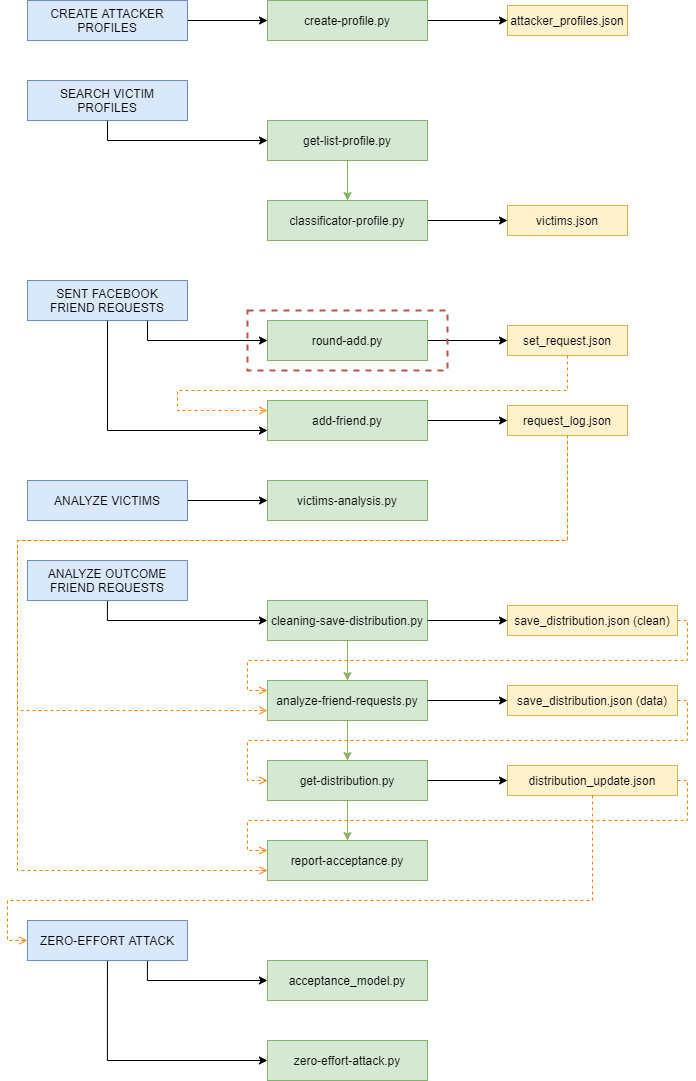

The diagram above was exported from draw.io. Its source (the exported page's mxGraphModel, read from the mxfile embedded in the PNG):
<mxGraphModel dx="1024" dy="592" grid="1" gridSize="10" guides="1" tooltips="1" connect="1" arrows="1" fold="1" page="1" pageScale="1" pageWidth="827" pageHeight="1169" math="0" shadow="0">
  <root>
    <mxCell id="75QD4qUgywFR6xAQUQNi-0" />
    <mxCell id="75QD4qUgywFR6xAQUQNi-1" parent="75QD4qUgywFR6xAQUQNi-0" />
    <mxCell id="75QD4qUgywFR6xAQUQNi-9" value="" style="edgeStyle=orthogonalEdgeStyle;rounded=0;orthogonalLoop=1;jettySize=auto;html=1;" parent="75QD4qUgywFR6xAQUQNi-1" source="75QD4qUgywFR6xAQUQNi-2" target="75QD4qUgywFR6xAQUQNi-8" edge="1">
      <mxGeometry relative="1" as="geometry" />
    </mxCell>
    <mxCell id="75QD4qUgywFR6xAQUQNi-2" value="create-profile.py" style="rounded=0;whiteSpace=wrap;html=1;fillColor=#d5e8d4;strokeColor=#82b366;" parent="75QD4qUgywFR6xAQUQNi-1" vertex="1">
      <mxGeometry x="280" y="40" width="160" height="40" as="geometry" />
    </mxCell>
    <mxCell id="75QD4qUgywFR6xAQUQNi-13" style="edgeStyle=orthogonalEdgeStyle;rounded=0;orthogonalLoop=1;jettySize=auto;html=1;exitX=1;exitY=0.5;exitDx=0;exitDy=0;entryX=0;entryY=0.5;entryDx=0;entryDy=0;" parent="75QD4qUgywFR6xAQUQNi-1" source="75QD4qUgywFR6xAQUQNi-4" target="75QD4qUgywFR6xAQUQNi-2" edge="1">
      <mxGeometry relative="1" as="geometry" />
    </mxCell>
    <mxCell id="75QD4qUgywFR6xAQUQNi-4" value="CREATE ATTACKER PROFILES" style="rounded=0;whiteSpace=wrap;html=1;fillColor=#dae8fc;strokeColor=#6c8ebf;" parent="75QD4qUgywFR6xAQUQNi-1" vertex="1">
      <mxGeometry x="40" y="40" width="160" height="40" as="geometry" />
    </mxCell>
    <mxCell id="75QD4qUgywFR6xAQUQNi-14" style="edgeStyle=orthogonalEdgeStyle;rounded=0;orthogonalLoop=1;jettySize=auto;html=1;exitX=0.5;exitY=1;exitDx=0;exitDy=0;entryX=0;entryY=0.5;entryDx=0;entryDy=0;" parent="75QD4qUgywFR6xAQUQNi-1" source="75QD4qUgywFR6xAQUQNi-5" target="75QD4qUgywFR6xAQUQNi-6" edge="1">
      <mxGeometry relative="1" as="geometry" />
    </mxCell>
    <mxCell id="75QD4qUgywFR6xAQUQNi-5" value="SEARCH VICTIM&lt;br&gt;PROFILES" style="rounded=0;whiteSpace=wrap;html=1;fillColor=#dae8fc;strokeColor=#6c8ebf;" parent="75QD4qUgywFR6xAQUQNi-1" vertex="1">
      <mxGeometry x="40" y="120" width="160" height="40" as="geometry" />
    </mxCell>
    <mxCell id="75QD4qUgywFR6xAQUQNi-15" style="edgeStyle=orthogonalEdgeStyle;rounded=0;orthogonalLoop=1;jettySize=auto;html=1;exitX=0.5;exitY=1;exitDx=0;exitDy=0;entryX=0.5;entryY=0;entryDx=0;entryDy=0;fillColor=#d5e8d4;strokeColor=#82b366;" parent="75QD4qUgywFR6xAQUQNi-1" source="75QD4qUgywFR6xAQUQNi-6" target="75QD4qUgywFR6xAQUQNi-7" edge="1">
      <mxGeometry relative="1" as="geometry" />
    </mxCell>
    <mxCell id="75QD4qUgywFR6xAQUQNi-6" value="get-list-profile.py" style="rounded=0;whiteSpace=wrap;html=1;fillColor=#d5e8d4;strokeColor=#82b366;" parent="75QD4qUgywFR6xAQUQNi-1" vertex="1">
      <mxGeometry x="280" y="160" width="160" height="40" as="geometry" />
    </mxCell>
    <mxCell id="75QD4qUgywFR6xAQUQNi-11" value="" style="edgeStyle=orthogonalEdgeStyle;rounded=0;orthogonalLoop=1;jettySize=auto;html=1;entryX=0;entryY=0.5;entryDx=0;entryDy=0;" parent="75QD4qUgywFR6xAQUQNi-1" source="75QD4qUgywFR6xAQUQNi-7" target="75QD4qUgywFR6xAQUQNi-12" edge="1">
      <mxGeometry relative="1" as="geometry">
        <mxPoint x="720" y="140" as="targetPoint" />
      </mxGeometry>
    </mxCell>
    <mxCell id="75QD4qUgywFR6xAQUQNi-7" value="classificator-profile.py" style="rounded=0;whiteSpace=wrap;html=1;fillColor=#d5e8d4;strokeColor=#82b366;" parent="75QD4qUgywFR6xAQUQNi-1" vertex="1">
      <mxGeometry x="280" y="240" width="160" height="40" as="geometry" />
    </mxCell>
    <mxCell id="75QD4qUgywFR6xAQUQNi-8" value="attacker_profiles.json" style="whiteSpace=wrap;html=1;rounded=0;fillColor=#fff2cc;strokeColor=#d6b656;" parent="75QD4qUgywFR6xAQUQNi-1" vertex="1">
      <mxGeometry x="520" y="45" width="120" height="30" as="geometry" />
    </mxCell>
    <mxCell id="75QD4qUgywFR6xAQUQNi-12" value="victims.json" style="whiteSpace=wrap;html=1;rounded=0;fillColor=#fff2cc;strokeColor=#d6b656;" parent="75QD4qUgywFR6xAQUQNi-1" vertex="1">
      <mxGeometry x="520" y="245" width="120" height="30" as="geometry" />
    </mxCell>
    <mxCell id="75QD4qUgywFR6xAQUQNi-22" style="edgeStyle=orthogonalEdgeStyle;rounded=0;orthogonalLoop=1;jettySize=auto;html=1;exitX=0.75;exitY=1;exitDx=0;exitDy=0;entryX=0;entryY=0.5;entryDx=0;entryDy=0;" parent="75QD4qUgywFR6xAQUQNi-1" source="75QD4qUgywFR6xAQUQNi-16" target="75QD4qUgywFR6xAQUQNi-17" edge="1">
      <mxGeometry relative="1" as="geometry" />
    </mxCell>
    <mxCell id="75QD4qUgywFR6xAQUQNi-27" style="edgeStyle=orthogonalEdgeStyle;rounded=0;orthogonalLoop=1;jettySize=auto;html=1;exitX=0.5;exitY=1;exitDx=0;exitDy=0;entryX=0;entryY=0.75;entryDx=0;entryDy=0;" parent="75QD4qUgywFR6xAQUQNi-1" source="75QD4qUgywFR6xAQUQNi-16" target="75QD4qUgywFR6xAQUQNi-25" edge="1">
      <mxGeometry relative="1" as="geometry" />
    </mxCell>
    <mxCell id="75QD4qUgywFR6xAQUQNi-16" value="SENT FACEBOOK&lt;br&gt;FRIEND REQUESTS" style="rounded=0;whiteSpace=wrap;html=1;fillColor=#dae8fc;strokeColor=#6c8ebf;" parent="75QD4qUgywFR6xAQUQNi-1" vertex="1">
      <mxGeometry x="40" y="320" width="160" height="40" as="geometry" />
    </mxCell>
    <mxCell id="75QD4qUgywFR6xAQUQNi-19" value="" style="edgeStyle=orthogonalEdgeStyle;rounded=0;orthogonalLoop=1;jettySize=auto;html=1;entryX=0;entryY=0.5;entryDx=0;entryDy=0;" parent="75QD4qUgywFR6xAQUQNi-1" source="75QD4qUgywFR6xAQUQNi-17" target="75QD4qUgywFR6xAQUQNi-20" edge="1">
      <mxGeometry relative="1" as="geometry">
        <mxPoint x="520" y="380" as="targetPoint" />
      </mxGeometry>
    </mxCell>
    <mxCell id="75QD4qUgywFR6xAQUQNi-17" value="round-add.py" style="rounded=0;whiteSpace=wrap;html=1;fillColor=#d5e8d4;strokeColor=#82b366;" parent="75QD4qUgywFR6xAQUQNi-1" vertex="1">
      <mxGeometry x="280" y="360" width="160" height="40" as="geometry" />
    </mxCell>
    <mxCell id="75QD4qUgywFR6xAQUQNi-60" style="edgeStyle=orthogonalEdgeStyle;rounded=0;orthogonalLoop=1;jettySize=auto;html=1;entryX=0;entryY=0.25;entryDx=0;entryDy=0;dashed=1;endArrow=open;endFill=0;strokeWidth=1;fillColor=#fff2cc;strokeColor=#FF8000;" parent="75QD4qUgywFR6xAQUQNi-1" source="75QD4qUgywFR6xAQUQNi-20" target="75QD4qUgywFR6xAQUQNi-25" edge="1">
      <mxGeometry relative="1" as="geometry">
        <Array as="points">
          <mxPoint x="580" y="430" />
          <mxPoint x="190" y="430" />
          <mxPoint x="190" y="450" />
        </Array>
      </mxGeometry>
    </mxCell>
    <mxCell id="75QD4qUgywFR6xAQUQNi-20" value="set_request.json" style="whiteSpace=wrap;html=1;rounded=0;fillColor=#fff2cc;strokeColor=#d6b656;" parent="75QD4qUgywFR6xAQUQNi-1" vertex="1">
      <mxGeometry x="520" y="365" width="120" height="30" as="geometry" />
    </mxCell>
    <mxCell id="75QD4qUgywFR6xAQUQNi-24" value="" style="edgeStyle=orthogonalEdgeStyle;rounded=0;orthogonalLoop=1;jettySize=auto;html=1;entryX=0;entryY=0.5;entryDx=0;entryDy=0;" parent="75QD4qUgywFR6xAQUQNi-1" source="75QD4qUgywFR6xAQUQNi-25" target="75QD4qUgywFR6xAQUQNi-26" edge="1">
      <mxGeometry relative="1" as="geometry">
        <mxPoint x="520" y="460" as="targetPoint" />
      </mxGeometry>
    </mxCell>
    <mxCell id="75QD4qUgywFR6xAQUQNi-25" value="add-friend.py" style="rounded=0;whiteSpace=wrap;html=1;fillColor=#d5e8d4;strokeColor=#82b366;" parent="75QD4qUgywFR6xAQUQNi-1" vertex="1">
      <mxGeometry x="280" y="440" width="160" height="40" as="geometry" />
    </mxCell>
    <mxCell id="75QD4qUgywFR6xAQUQNi-58" style="edgeStyle=orthogonalEdgeStyle;rounded=0;orthogonalLoop=1;jettySize=auto;html=1;exitX=0.5;exitY=1;exitDx=0;exitDy=0;entryX=0;entryY=0.75;entryDx=0;entryDy=0;endArrow=open;endFill=0;fillColor=#fff2cc;dashed=1;strokeColor=#FF8000;" parent="75QD4qUgywFR6xAQUQNi-1" source="75QD4qUgywFR6xAQUQNi-26" target="75QD4qUgywFR6xAQUQNi-35" edge="1">
      <mxGeometry relative="1" as="geometry">
        <Array as="points">
          <mxPoint x="580" y="580" />
          <mxPoint x="30" y="580" />
          <mxPoint x="30" y="750" />
        </Array>
      </mxGeometry>
    </mxCell>
    <mxCell id="75QD4qUgywFR6xAQUQNi-26" value="request_log.json" style="whiteSpace=wrap;html=1;rounded=0;fillColor=#fff2cc;strokeColor=#d6b656;" parent="75QD4qUgywFR6xAQUQNi-1" vertex="1">
      <mxGeometry x="520" y="445" width="120" height="30" as="geometry" />
    </mxCell>
    <mxCell id="75QD4qUgywFR6xAQUQNi-28" value="" style="rounded=0;whiteSpace=wrap;html=1;dashed=1;strokeWidth=2;strokeColor=#b85450;fillColor=none;" parent="75QD4qUgywFR6xAQUQNi-1" vertex="1">
      <mxGeometry x="260" y="350" width="200" height="60" as="geometry" />
    </mxCell>
    <mxCell id="75QD4qUgywFR6xAQUQNi-31" style="edgeStyle=orthogonalEdgeStyle;rounded=0;orthogonalLoop=1;jettySize=auto;html=1;exitX=1;exitY=0.5;exitDx=0;exitDy=0;entryX=0;entryY=0.5;entryDx=0;entryDy=0;" parent="75QD4qUgywFR6xAQUQNi-1" source="75QD4qUgywFR6xAQUQNi-29" target="75QD4qUgywFR6xAQUQNi-30" edge="1">
      <mxGeometry relative="1" as="geometry" />
    </mxCell>
    <mxCell id="75QD4qUgywFR6xAQUQNi-29" value="ANALYZE VICTIMS" style="rounded=0;whiteSpace=wrap;html=1;fillColor=#dae8fc;strokeColor=#6c8ebf;" parent="75QD4qUgywFR6xAQUQNi-1" vertex="1">
      <mxGeometry x="40" y="520" width="160" height="40" as="geometry" />
    </mxCell>
    <mxCell id="75QD4qUgywFR6xAQUQNi-30" value="victims-analysis.py" style="rounded=0;whiteSpace=wrap;html=1;fillColor=#d5e8d4;strokeColor=#82b366;" parent="75QD4qUgywFR6xAQUQNi-1" vertex="1">
      <mxGeometry x="280" y="520" width="160" height="40" as="geometry" />
    </mxCell>
    <mxCell id="75QD4qUgywFR6xAQUQNi-36" style="edgeStyle=orthogonalEdgeStyle;rounded=0;orthogonalLoop=1;jettySize=auto;html=1;exitX=0.5;exitY=1;exitDx=0;exitDy=0;entryX=0;entryY=0.5;entryDx=0;entryDy=0;" parent="75QD4qUgywFR6xAQUQNi-1" source="75QD4qUgywFR6xAQUQNi-32" target="75QD4qUgywFR6xAQUQNi-34" edge="1">
      <mxGeometry relative="1" as="geometry" />
    </mxCell>
    <mxCell id="75QD4qUgywFR6xAQUQNi-32" value="ANALYZE OUTCOME&lt;br&gt;FRIEND REQUESTS" style="rounded=0;whiteSpace=wrap;html=1;fillColor=#dae8fc;strokeColor=#6c8ebf;" parent="75QD4qUgywFR6xAQUQNi-1" vertex="1">
      <mxGeometry x="39.94" y="600" width="160" height="40" as="geometry" />
    </mxCell>
    <mxCell id="75QD4qUgywFR6xAQUQNi-33" style="edgeStyle=orthogonalEdgeStyle;rounded=0;orthogonalLoop=1;jettySize=auto;html=1;exitX=0.5;exitY=1;exitDx=0;exitDy=0;entryX=0.5;entryY=0;entryDx=0;entryDy=0;fillColor=#d5e8d4;strokeColor=#82b366;" parent="75QD4qUgywFR6xAQUQNi-1" source="75QD4qUgywFR6xAQUQNi-34" target="75QD4qUgywFR6xAQUQNi-35" edge="1">
      <mxGeometry relative="1" as="geometry" />
    </mxCell>
    <mxCell id="75QD4qUgywFR6xAQUQNi-34" value="cleaning-save-distribution.py" style="rounded=0;whiteSpace=wrap;html=1;fillColor=#d5e8d4;strokeColor=#82b366;" parent="75QD4qUgywFR6xAQUQNi-1" vertex="1">
      <mxGeometry x="279.94" y="640" width="160" height="40" as="geometry" />
    </mxCell>
    <mxCell id="75QD4qUgywFR6xAQUQNi-40" style="edgeStyle=orthogonalEdgeStyle;rounded=0;orthogonalLoop=1;jettySize=auto;html=1;exitX=0.5;exitY=1;exitDx=0;exitDy=0;entryX=0.5;entryY=0;entryDx=0;entryDy=0;fillColor=#d5e8d4;strokeColor=#82b366;" parent="75QD4qUgywFR6xAQUQNi-1" source="75QD4qUgywFR6xAQUQNi-35" target="75QD4qUgywFR6xAQUQNi-39" edge="1">
      <mxGeometry relative="1" as="geometry" />
    </mxCell>
    <mxCell id="75QD4qUgywFR6xAQUQNi-35" value="analyze-friend-requests.py" style="rounded=0;whiteSpace=wrap;html=1;fillColor=#d5e8d4;strokeColor=#82b366;" parent="75QD4qUgywFR6xAQUQNi-1" vertex="1">
      <mxGeometry x="279.94" y="720" width="160" height="40" as="geometry" />
    </mxCell>
    <mxCell id="75QD4qUgywFR6xAQUQNi-37" value="" style="edgeStyle=orthogonalEdgeStyle;rounded=0;orthogonalLoop=1;jettySize=auto;html=1;entryX=0;entryY=0.5;entryDx=0;entryDy=0;exitX=1;exitY=0.5;exitDx=0;exitDy=0;" parent="75QD4qUgywFR6xAQUQNi-1" source="75QD4qUgywFR6xAQUQNi-34" target="75QD4qUgywFR6xAQUQNi-38" edge="1">
      <mxGeometry relative="1" as="geometry">
        <mxPoint x="549.94" y="660" as="targetPoint" />
        <mxPoint x="469.94" y="660" as="sourcePoint" />
      </mxGeometry>
    </mxCell>
    <mxCell id="75QD4qUgywFR6xAQUQNi-45" style="edgeStyle=orthogonalEdgeStyle;rounded=0;orthogonalLoop=1;jettySize=auto;html=1;entryX=0;entryY=0.25;entryDx=0;entryDy=0;exitX=1;exitY=0.5;exitDx=0;exitDy=0;dashed=1;endArrow=open;endFill=0;strokeColor=#FF8000;" parent="75QD4qUgywFR6xAQUQNi-1" source="75QD4qUgywFR6xAQUQNi-38" target="75QD4qUgywFR6xAQUQNi-35" edge="1">
      <mxGeometry relative="1" as="geometry">
        <Array as="points">
          <mxPoint x="700" y="660" />
          <mxPoint x="700" y="700" />
          <mxPoint x="260" y="700" />
          <mxPoint x="260" y="730" />
        </Array>
      </mxGeometry>
    </mxCell>
    <mxCell id="75QD4qUgywFR6xAQUQNi-38" value="save_distribution.json (clean)" style="whiteSpace=wrap;html=1;rounded=0;fillColor=#fff2cc;strokeColor=#d6b656;" parent="75QD4qUgywFR6xAQUQNi-1" vertex="1">
      <mxGeometry x="520" y="645" width="170" height="30" as="geometry" />
    </mxCell>
    <mxCell id="75QD4qUgywFR6xAQUQNi-42" style="edgeStyle=orthogonalEdgeStyle;rounded=0;orthogonalLoop=1;jettySize=auto;html=1;exitX=0.5;exitY=1;exitDx=0;exitDy=0;entryX=0.5;entryY=0;entryDx=0;entryDy=0;fillColor=#d5e8d4;strokeColor=#82b366;" parent="75QD4qUgywFR6xAQUQNi-1" source="75QD4qUgywFR6xAQUQNi-39" target="75QD4qUgywFR6xAQUQNi-41" edge="1">
      <mxGeometry relative="1" as="geometry" />
    </mxCell>
    <mxCell id="75QD4qUgywFR6xAQUQNi-39" value="get-distribution.py" style="rounded=0;whiteSpace=wrap;html=1;fillColor=#d5e8d4;strokeColor=#82b366;" parent="75QD4qUgywFR6xAQUQNi-1" vertex="1">
      <mxGeometry x="279.94" y="800" width="160" height="40" as="geometry" />
    </mxCell>
    <mxCell id="75QD4qUgywFR6xAQUQNi-41" value="report-acceptance.py" style="rounded=0;whiteSpace=wrap;html=1;fillColor=#d5e8d4;strokeColor=#82b366;" parent="75QD4qUgywFR6xAQUQNi-1" vertex="1">
      <mxGeometry x="279.94" y="880" width="160" height="40" as="geometry" />
    </mxCell>
    <mxCell id="75QD4qUgywFR6xAQUQNi-43" value="" style="edgeStyle=orthogonalEdgeStyle;rounded=0;orthogonalLoop=1;jettySize=auto;html=1;entryX=0;entryY=0.5;entryDx=0;entryDy=0;exitX=1;exitY=0.5;exitDx=0;exitDy=0;" parent="75QD4qUgywFR6xAQUQNi-1" source="75QD4qUgywFR6xAQUQNi-35" target="75QD4qUgywFR6xAQUQNi-44" edge="1">
      <mxGeometry relative="1" as="geometry">
        <mxPoint x="549.94" y="740" as="targetPoint" />
        <mxPoint x="449.94" y="740" as="sourcePoint" />
      </mxGeometry>
    </mxCell>
    <mxCell id="75QD4qUgywFR6xAQUQNi-44" value="save_distribution.json (data)" style="whiteSpace=wrap;html=1;rounded=0;fillColor=#fff2cc;strokeColor=#d6b656;" parent="75QD4qUgywFR6xAQUQNi-1" vertex="1">
      <mxGeometry x="520" y="725" width="170" height="30" as="geometry" />
    </mxCell>
    <mxCell id="75QD4qUgywFR6xAQUQNi-46" style="edgeStyle=orthogonalEdgeStyle;rounded=0;orthogonalLoop=1;jettySize=auto;html=1;entryX=0;entryY=0.5;entryDx=0;entryDy=0;dashed=1;endArrow=open;endFill=0;exitX=1;exitY=0.5;exitDx=0;exitDy=0;strokeColor=#FF8000;" parent="75QD4qUgywFR6xAQUQNi-1" source="75QD4qUgywFR6xAQUQNi-44" edge="1">
      <mxGeometry relative="1" as="geometry">
        <mxPoint x="700" y="740" as="sourcePoint" />
        <mxPoint x="279.94" y="820" as="targetPoint" />
        <Array as="points">
          <mxPoint x="700" y="740" />
          <mxPoint x="700" y="780" />
          <mxPoint x="260" y="780" />
          <mxPoint x="260" y="820" />
        </Array>
      </mxGeometry>
    </mxCell>
    <mxCell id="75QD4qUgywFR6xAQUQNi-47" value="" style="edgeStyle=orthogonalEdgeStyle;rounded=0;orthogonalLoop=1;jettySize=auto;html=1;entryX=0;entryY=0.5;entryDx=0;entryDy=0;exitX=1;exitY=0.5;exitDx=0;exitDy=0;" parent="75QD4qUgywFR6xAQUQNi-1" target="75QD4qUgywFR6xAQUQNi-48" edge="1">
      <mxGeometry relative="1" as="geometry">
        <mxPoint x="549.94" y="820" as="targetPoint" />
        <mxPoint x="439.94" y="820" as="sourcePoint" />
      </mxGeometry>
    </mxCell>
    <mxCell id="75QD4qUgywFR6xAQUQNi-48" value="distribution_update.json" style="whiteSpace=wrap;html=1;rounded=0;fillColor=#fff2cc;strokeColor=#d6b656;" parent="75QD4qUgywFR6xAQUQNi-1" vertex="1">
      <mxGeometry x="520" y="805" width="170" height="30" as="geometry" />
    </mxCell>
    <mxCell id="75QD4qUgywFR6xAQUQNi-49" style="edgeStyle=orthogonalEdgeStyle;rounded=0;orthogonalLoop=1;jettySize=auto;html=1;entryX=0;entryY=0.25;entryDx=0;entryDy=0;dashed=1;endArrow=open;endFill=0;exitX=1;exitY=0.5;exitDx=0;exitDy=0;strokeColor=#FF8000;" parent="75QD4qUgywFR6xAQUQNi-1" source="75QD4qUgywFR6xAQUQNi-48" target="75QD4qUgywFR6xAQUQNi-41" edge="1">
      <mxGeometry relative="1" as="geometry">
        <mxPoint x="720" y="820" as="sourcePoint" />
        <mxPoint x="279.94" y="900" as="targetPoint" />
        <Array as="points">
          <mxPoint x="700" y="820" />
          <mxPoint x="700" y="860" />
          <mxPoint x="260" y="860" />
          <mxPoint x="260" y="890" />
        </Array>
      </mxGeometry>
    </mxCell>
    <mxCell id="75QD4qUgywFR6xAQUQNi-54" style="edgeStyle=orthogonalEdgeStyle;rounded=0;orthogonalLoop=1;jettySize=auto;html=1;exitX=0.75;exitY=1;exitDx=0;exitDy=0;entryX=0;entryY=0.5;entryDx=0;entryDy=0;endArrow=classic;endFill=1;" parent="75QD4qUgywFR6xAQUQNi-1" source="75QD4qUgywFR6xAQUQNi-50" target="75QD4qUgywFR6xAQUQNi-52" edge="1">
      <mxGeometry relative="1" as="geometry" />
    </mxCell>
    <mxCell id="75QD4qUgywFR6xAQUQNi-55" style="edgeStyle=orthogonalEdgeStyle;rounded=0;orthogonalLoop=1;jettySize=auto;html=1;exitX=0.5;exitY=1;exitDx=0;exitDy=0;entryX=0;entryY=0.5;entryDx=0;entryDy=0;endArrow=classic;endFill=1;" parent="75QD4qUgywFR6xAQUQNi-1" source="75QD4qUgywFR6xAQUQNi-50" target="75QD4qUgywFR6xAQUQNi-53" edge="1">
      <mxGeometry relative="1" as="geometry" />
    </mxCell>
    <mxCell id="75QD4qUgywFR6xAQUQNi-50" value="ZERO-EFFORT ATTACK" style="rounded=0;whiteSpace=wrap;html=1;fillColor=#dae8fc;strokeColor=#6c8ebf;" parent="75QD4qUgywFR6xAQUQNi-1" vertex="1">
      <mxGeometry x="39.94" y="960" width="160" height="40" as="geometry" />
    </mxCell>
    <mxCell id="75QD4qUgywFR6xAQUQNi-51" style="edgeStyle=orthogonalEdgeStyle;rounded=0;orthogonalLoop=1;jettySize=auto;html=1;entryX=0;entryY=0.5;entryDx=0;entryDy=0;dashed=1;endArrow=open;endFill=0;exitX=0.5;exitY=1;exitDx=0;exitDy=0;strokeColor=#FF8000;" parent="75QD4qUgywFR6xAQUQNi-1" source="75QD4qUgywFR6xAQUQNi-48" edge="1">
      <mxGeometry relative="1" as="geometry">
        <mxPoint x="605" y="890" as="sourcePoint" />
        <mxPoint x="39.879999999999995" y="979.9999999999998" as="targetPoint" />
        <Array as="points">
          <mxPoint x="605" y="940" />
          <mxPoint x="20" y="940" />
          <mxPoint x="20" y="980" />
        </Array>
      </mxGeometry>
    </mxCell>
    <mxCell id="75QD4qUgywFR6xAQUQNi-52" value="acceptance_model.py" style="rounded=0;whiteSpace=wrap;html=1;fillColor=#d5e8d4;strokeColor=#82b366;" parent="75QD4qUgywFR6xAQUQNi-1" vertex="1">
      <mxGeometry x="279.94" y="1000" width="160" height="40" as="geometry" />
    </mxCell>
    <mxCell id="75QD4qUgywFR6xAQUQNi-53" value="zero-effort-attack.py" style="rounded=0;whiteSpace=wrap;html=1;fillColor=#d5e8d4;strokeColor=#82b366;" parent="75QD4qUgywFR6xAQUQNi-1" vertex="1">
      <mxGeometry x="279.94" y="1080" width="160" height="40" as="geometry" />
    </mxCell>
    <mxCell id="75QD4qUgywFR6xAQUQNi-59" style="edgeStyle=orthogonalEdgeStyle;rounded=0;orthogonalLoop=1;jettySize=auto;html=1;endArrow=open;endFill=0;fillColor=#fff2cc;dashed=1;entryX=0;entryY=0.75;entryDx=0;entryDy=0;strokeColor=#FF8000;" parent="75QD4qUgywFR6xAQUQNi-1" target="75QD4qUgywFR6xAQUQNi-41" edge="1">
      <mxGeometry relative="1" as="geometry">
        <mxPoint x="580" y="480" as="sourcePoint" />
        <mxPoint x="220" y="900" as="targetPoint" />
        <Array as="points">
          <mxPoint x="580" y="580" />
          <mxPoint x="30" y="580" />
          <mxPoint x="30" y="910" />
        </Array>
      </mxGeometry>
    </mxCell>
  </root>
</mxGraphModel>